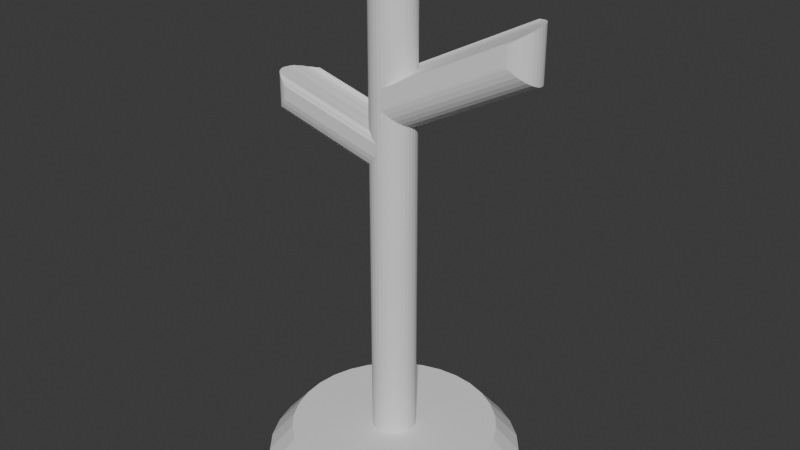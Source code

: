 # Source: Hatstand_NOT_FOR_MODELS_.blend  (saved by Blender 4.1.24; exported with 4.5.12 LTS)
import bpy
from mathutils import Matrix  # noqa: F401  (used for matrix-valued properties, if any)

bpy.ops.wm.read_factory_settings(use_empty=True)
scene = bpy.context.scene
scene.name = 'Scene'

# ---- collections
col_collection = bpy.data.collections.new('Collection'); scene.collection.children.link(col_collection)

# ---- world
world_world = bpy.data.worlds.new('World'); scene.world = world_world
world_world.use_nodes = True; world_world.node_tree.nodes.clear()
_N = world_world.node_tree.nodes; _L = world_world.node_tree.links
n0 = _N.new('ShaderNodeOutputWorld'); n0.name = 'World Output'; n0.location = (300, 300)
n1 = _N.new('ShaderNodeBackground'); n1.name = 'Background'; n1.location = (10, 300)
n1.inputs[0].default_value = (0.05088, 0.05088, 0.05088, 1.0)
_L.new(n1.outputs[0], n0.inputs[0])
n0.is_active_output = True
world_world.color = (0.05088, 0.05088, 0.05088)
world_world.use_sun_shadow = False
world_world.sun_shadow_jitter_overblur = 0.0

# ---- meshes
me_cylinder = bpy.data.meshes.new('Cylinder')
me_cylinder.from_pydata([(-2.792e-09, 1.231, -0.1287), (0.0, 0.2128, 0.1377), (0.2401, 1.207, -0.1287), (0.04151, 0.2087, 0.1377), (0.4709, 1.137, -0.1287), (0.08142, 0.1966, 0.1377), (0.6837, 1.023, -0.1287), (0.1182, 0.1769, 0.1377), (0.8702, 0.8702, -0.1287), (0.1504, 0.1504, 0.1377), (1.023, 0.6837, -0.1287), (0.1769, 0.1182, 0.1377), (1.137, 0.4709, -0.1287), (0.1966, 0.08142, 0.1377), (1.207, 0.2401, -0.1287), (0.2087, 0.04151, 0.1377), (1.231, -3.436e-09, -0.1287), (0.2128, 0.0, 0.1377), (1.207, -0.2401, -0.1287), (0.2087, -0.04151, 0.1377), (1.137, -0.4709, -0.1287), (0.1966, -0.08142, 0.1377), (1.023, -0.6837, -0.1287), (0.1769, -0.1182, 0.1377), (0.8702, -0.8702, -0.1287), (0.1504, -0.1504, 0.1377), (0.6837, -1.023, -0.1287), (0.1182, -0.1769, 0.1377), (0.4709, -1.137, -0.1287), (0.08142, -0.1966, 0.1377), (0.2401, -1.207, -0.1287), (0.04151, -0.2087, 0.1377), (-2.792e-09, -1.231, -0.1287), (0.0, -0.2128, 0.1377), (-0.2401, -1.207, -0.1287), (-0.04151, -0.2087, 0.1377), (-0.4709, -1.137, -0.1287), (-0.08142, -0.1966, 0.1377), (-0.6837, -1.023, -0.1287), (-0.1182, -0.1769, 0.1377), (-0.8702, -0.8702, -0.1287), (-0.1504, -0.1504, 0.1377), (-1.023, -0.6837, -0.1287), (-0.1769, -0.1182, 0.1377), (-1.137, -0.4709, -0.1287), (-0.1966, -0.08142, 0.1377), (-1.207, -0.2401, -0.1287), (-0.2087, -0.04151, 0.1377), (-1.231, -3.436e-09, -0.1287), (-0.2128, 0.0, 0.1377), (-1.207, 0.2401, -0.1287), (-0.2087, 0.04151, 0.1377), (-1.137, 0.4709, -0.1287), (-0.1966, 0.08142, 0.1377), (-1.023, 0.6837, -0.1287), (-0.1769, 0.1182, 0.1377), (-0.8702, 0.8702, -0.1287), (-0.1504, 0.1504, 0.1377), (-0.6837, 1.023, -0.1287), (-0.1182, 0.1769, 0.1377), (-0.4709, 1.137, -0.1287), (-0.08142, 0.1966, 0.1377), (-0.2401, 1.207, -0.1287), (-0.04151, 0.2087, 0.1377), (0.1951, 0.9808, 0.1377), (0.0, 1.0, 0.1377), (0.3827, 0.9239, 0.1377), (0.5556, 0.8315, 0.1377), (0.7071, 0.7071, 0.1377), (0.8315, 0.5556, 0.1377), (0.9239, 0.3827, 0.1377), (0.9808, 0.1951, 0.1377), (1.0, 0.0, 0.1377), (0.9808, -0.1951, 0.1377), (0.9239, -0.3827, 0.1377), (0.8315, -0.5556, 0.1377), (0.7071, -0.7071, 0.1377), (0.5556, -0.8315, 0.1377), (0.3827, -0.9239, 0.1377), (0.1951, -0.9808, 0.1377), (0.0, -1.0, 0.1377), (-0.1951, -0.9808, 0.1377), (-0.3827, -0.9239, 0.1377), (-0.5556, -0.8315, 0.1377), (-0.7071, -0.7071, 0.1377), (-0.8315, -0.5556, 0.1377), (-0.9239, -0.3827, 0.1377), (-0.9808, -0.1951, 0.1377), (-1.0, 0.0, 0.1377), (-0.9808, 0.1951, 0.1377), (-0.9239, 0.3827, 0.1377), (-0.8315, 0.5556, 0.1377), (-0.7071, 0.7071, 0.1377), (-0.5556, 0.8315, 0.1377), (-0.3827, 0.9239, 0.1377), (-0.1951, 0.9808, 0.1377), (5.944e-08, 0.2128, 4.647), (6.147e-08, 0.08808, 4.771), (0.01718, 0.08638, 4.771), (0.04151, 0.2087, 4.647), (0.03371, 0.08137, 4.771), (0.08142, 0.1966, 4.647), (0.04893, 0.07323, 4.771), (0.1182, 0.1769, 4.647), (0.06228, 0.06228, 4.771), (0.1504, 0.1504, 4.647), (0.07323, 0.04893, 4.771), (0.1769, 0.1182, 4.647), (0.08137, 0.03371, 4.771), (0.1966, 0.08142, 4.647), (0.08638, 0.01718, 4.771), (0.2087, 0.04151, 4.647), (0.08808, 0.0, 4.771), (0.2128, 0.0, 4.647), (0.08638, -0.01718, 4.771), (0.2087, -0.04151, 4.647), (0.08137, -0.03371, 4.771), (0.1966, -0.08142, 4.647), (0.07323, -0.04893, 4.771), (0.1769, -0.1182, 4.647), (0.06228, -0.06228, 4.771), (0.1504, -0.1504, 4.647), (0.04893, -0.07323, 4.771), (0.1182, -0.1769, 4.647), (0.03371, -0.08137, 4.771), (0.08142, -0.1966, 4.647), (0.01718, -0.08638, 4.771), (0.04151, -0.2087, 4.647), (6.147e-08, -0.08808, 4.771), (5.944e-08, -0.2128, 4.647), (-0.01718, -0.08638, 4.771), (-0.04151, -0.2087, 4.647), (-0.03371, -0.08137, 4.771), (-0.08142, -0.1966, 4.647), (-0.04893, -0.07323, 4.771), (-0.1182, -0.1769, 4.647), (-0.06228, -0.06228, 4.771), (-0.1504, -0.1504, 4.647), (-0.07323, -0.04893, 4.771), (-0.1769, -0.1182, 4.647), (-0.08137, -0.03371, 4.771), (-0.1966, -0.08142, 4.647), (-0.08638, -0.01718, 4.771), (-0.2087, -0.04151, 4.647), (-0.08808, 0.0, 4.771), (-0.2128, 0.0, 4.647), (-0.08638, 0.01718, 4.771), (-0.2087, 0.04151, 4.647), (-0.08137, 0.03371, 4.771), (-0.1966, 0.08142, 4.647), (-0.07323, 0.04893, 4.771), (-0.1769, 0.1182, 4.647), (-0.06228, 0.06228, 4.771), (-0.1504, 0.1504, 4.647), (-0.04893, 0.07323, 4.771), (-0.1182, 0.1769, 4.647), (-0.03371, 0.08137, 4.771), (-0.08142, 0.1966, 4.647), (-0.01718, 0.08638, 4.771), (-0.04151, 0.2087, 4.647), (0.04151, 0.2087, 3.747), (0.1504, -0.1504, 3.717), (0.1504, -0.1504, 3.37), (0.1966, 0.08142, 3.777), (0.1966, 0.08142, 3.276), (0.1182, -0.1769, 3.695), (0.1182, -0.1769, 3.396), (0.2087, 0.04151, 3.776), (0.2087, 0.04151, 3.282), (0.08142, -0.1966, 3.673), (0.08142, -0.1966, 3.429), (0.2128, 0.0, 3.77), (0.2128, 0.0, 3.288), (0.08142, 0.1966, 3.754), (0.08142, 0.1966, 3.353), (0.04151, -0.2087, 3.651), (0.04151, -0.2087, 3.455), (0.2087, -0.04151, 3.759), (0.2087, -0.04151, 3.303), (0.1182, 0.1769, 3.761), (0.1182, 0.1769, 3.279), (4.611e-08, -0.2128, 3.635), (4.387e-08, -0.2128, 3.465), (0.1966, -0.08142, 3.752), (0.1966, -0.08142, 3.321), (0.1504, 0.1504, 3.767), (0.1504, 0.1504, 3.275), (0.1769, -0.1182, 3.737), (0.1769, -0.1182, 3.344), (0.1769, 0.1182, 3.773), (0.1769, 0.1182, 3.274), (1.231, 0.2719, 4.364), (1.34, -0.08717, 4.335), (1.34, -0.08717, 3.988), (1.386, 0.1447, 4.394), (1.386, 0.1447, 3.893), (1.307, -0.1136, 4.312), (1.307, -0.1136, 4.014), (1.398, 0.1048, 4.393), (1.398, 0.1048, 3.899), (1.271, -0.1333, 4.291), (1.271, -0.1333, 4.046), (1.402, 0.06327, 4.388), (1.402, 0.06327, 3.906), (1.271, 0.2598, 4.371), (1.271, 0.2598, 3.971), (1.231, -0.1454, 4.268), (1.231, -0.1454, 4.072), (1.398, 0.02177, 4.377), (1.398, 0.02177, 3.921), (1.307, 0.2402, 4.378), (1.307, 0.2402, 3.896), (1.189, -0.1495, 4.253), (1.189, -0.1495, 4.083), (1.386, -0.01814, 4.369), (1.386, -0.01814, 3.939), (1.34, 0.2137, 4.385), (1.34, 0.2137, 3.892), (1.366, -0.05493, 4.354), (1.366, -0.05493, 3.961), (1.366, 0.1815, 4.391), (1.366, 0.1815, 3.892), (-0.2128, 0.0, 3.233), (-0.2128, 0.0, 2.829), (-0.2087, 0.04151, 3.23), (-0.2087, 0.04151, 2.823), (3.578e-08, 0.2128, 2.852), (4.052e-08, 0.2128, 3.211), (-0.1966, 0.08142, 3.227), (-0.1966, 0.08142, 2.822), (-0.04151, 0.2087, 2.847), (-0.04151, 0.2087, 3.206), (-0.1769, 0.1182, 3.219), (-0.1769, 0.1182, 2.82), (-0.1504, 0.1504, 3.213), (-0.1504, 0.1504, 2.823), (3.96e-08, -0.2128, 3.141), (-0.1182, 0.1769, 3.206), (-0.1182, 0.1769, 2.826), (-0.04151, -0.2087, 3.152), (-0.04151, -0.2087, 3.015), (-0.08142, 0.1966, 3.206), (-0.08142, 0.1966, 2.839), (-0.08142, -0.1966, 3.198), (-0.08142, -0.1966, 2.968), (-0.1182, -0.1769, 3.231), (-0.1182, -0.1769, 2.922), (-0.1504, -0.1504, 3.236), (-0.1504, -0.1504, 2.897), (-0.1769, -0.1182, 3.238), (-0.1769, -0.1182, 2.872), (-0.1966, -0.08142, 3.24), (-0.1966, -0.08142, 2.844), (-0.2087, -0.04151, 3.239), (-0.2087, -0.04151, 2.834), (-1.256, -0.01614, 3.512), (-1.256, -0.01614, 3.107), (-1.252, 0.02537, 3.509), (-1.252, 0.02537, 3.102), (-1.043, 0.1966, 3.131), (-1.043, 0.1966, 3.49), (-1.24, 0.06528, 3.506), (-1.24, 0.06528, 3.101), (-1.085, 0.1925, 3.126), (-1.085, 0.1925, 3.484), (-1.22, 0.1021, 3.497), (-1.22, 0.1021, 3.099), (-1.194, 0.1343, 3.492), (-1.194, 0.1343, 3.101), (-1.043, -0.2289, 3.42), (-1.161, 0.1608, 3.484), (-1.161, 0.1608, 3.104), (-1.085, -0.2248, 3.431), (-1.085, -0.2248, 3.294), (-1.125, 0.1804, 3.484), (-1.125, 0.1804, 3.117), (-1.125, -0.2127, 3.477), (-1.125, -0.2127, 3.247), (-1.161, -0.193, 3.509), (-1.161, -0.193, 3.201), (-1.194, -0.1666, 3.515), (-1.194, -0.1666, 3.176), (-1.22, -0.1343, 3.517), (-1.22, -0.1343, 3.15), (-1.24, -0.09755, 3.518), (-1.24, -0.09755, 3.122), (-1.252, -0.05764, 3.517), (-1.252, -0.05764, 3.112)], [], [(0, 65, 64, 2), (2, 64, 66, 4), (4, 66, 67, 6), (6, 67, 68, 8), (8, 68, 69, 10), (10, 69, 70, 12), (12, 70, 71, 14), (14, 71, 72, 16), (16, 72, 73, 18), (18, 73, 74, 20), (20, 74, 75, 22), (22, 75, 76, 24), (24, 76, 77, 26), (26, 77, 78, 28), (28, 78, 79, 30), (30, 79, 80, 32), (32, 80, 81, 34), (34, 81, 82, 36), (36, 82, 83, 38), (38, 83, 84, 40), (40, 84, 85, 42), (42, 85, 86, 44), (44, 86, 87, 46), (46, 87, 88, 48), (48, 88, 89, 50), (50, 89, 90, 52), (52, 90, 91, 54), (54, 91, 92, 56), (56, 92, 93, 58), (58, 93, 94, 60), (49, 47, 254, 223), (60, 94, 95, 62), (62, 95, 65, 0), (0, 2, 4, 6, 8, 10, 12, 14, 16, 18, 20, 22, 24, 26, 28, 30, 32, 34, 36, 38, 40, 42, 44, 46, 48, 50, 52, 54, 56, 58, 60, 62), (1, 3, 64, 65), (3, 5, 66, 64), (5, 7, 67, 66), (7, 9, 68, 67), (9, 11, 69, 68), (11, 13, 70, 69), (13, 15, 71, 70), (15, 17, 72, 71), (17, 19, 73, 72), (19, 21, 74, 73), (21, 23, 75, 74), (23, 25, 76, 75), (25, 27, 77, 76), (27, 29, 78, 77), (29, 31, 79, 78), (31, 33, 80, 79), (33, 35, 81, 80), (35, 37, 82, 81), (37, 39, 83, 82), (39, 41, 84, 83), (41, 43, 85, 84), (43, 45, 86, 85), (45, 47, 87, 86), (47, 49, 88, 87), (49, 51, 89, 88), (51, 53, 90, 89), (53, 55, 91, 90), (55, 57, 92, 91), (57, 59, 93, 92), (59, 61, 94, 93), (61, 63, 95, 94), (63, 1, 65, 95), (1, 63, 230, 226), (23, 21, 184, 188), (51, 49, 223, 225), (25, 23, 188, 162), (53, 51, 225, 229), (27, 25, 162, 166), (55, 53, 229, 233), (29, 27, 166, 170), (57, 55, 233, 235), (31, 29, 170, 176), (98, 97, 158, 156, 154, 152, 150, 148, 146, 144, 142, 140, 138, 136, 134, 132, 130, 128, 126, 124, 122, 120, 118, 116, 114, 112, 110, 108, 106, 104, 102, 100), (59, 57, 235, 238), (33, 31, 176, 182, 236), (7, 5, 174, 180), (61, 59, 238, 242), (35, 33, 236, 240), (9, 7, 180, 186), (63, 61, 242, 230), (37, 35, 240, 244), (11, 9, 186, 190), (39, 37, 244, 246), (13, 11, 190, 164), (5, 3, 160, 174), (41, 39, 246, 248), (15, 13, 164, 168), (43, 41, 248, 250), (17, 15, 168, 172), (45, 43, 250, 252), (19, 17, 172, 178), (47, 45, 252, 254), (21, 19, 178, 184), (99, 96, 97, 98), (101, 99, 98, 100), (103, 101, 100, 102), (105, 103, 102, 104), (107, 105, 104, 106), (109, 107, 106, 108), (111, 109, 108, 110), (113, 111, 110, 112), (115, 113, 112, 114), (117, 115, 114, 116), (119, 117, 116, 118), (121, 119, 118, 120), (123, 121, 120, 122), (125, 123, 122, 124), (127, 125, 124, 126), (129, 127, 126, 128), (131, 129, 128, 130), (133, 131, 130, 132), (135, 133, 132, 134), (137, 135, 134, 136), (139, 137, 136, 138), (141, 139, 138, 140), (143, 141, 140, 142), (145, 143, 142, 144), (147, 145, 144, 146), (149, 147, 146, 148), (151, 149, 148, 150), (153, 151, 150, 152), (155, 153, 152, 154), (157, 155, 154, 156), (159, 157, 156, 158), (96, 159, 158, 97), (3, 1, 226, 227, 96, 99, 160), (171, 177, 208, 202), (165, 161, 121, 123), (181, 182, 213, 212), (189, 185, 105, 107), (163, 167, 198, 194), (167, 163, 109, 111), (186, 180, 211, 217), (163, 189, 107, 109), (190, 186, 217, 221), (169, 165, 123, 125), (179, 185, 216, 210), (171, 167, 111, 113), (162, 188, 219, 193), (173, 160, 99, 101), (185, 189, 220, 216), (175, 169, 125, 127), (176, 170, 201, 207), (185, 179, 103, 105), (187, 161, 192, 218), (177, 171, 113, 115), (166, 162, 193, 197), (187, 183, 117, 119), (169, 175, 206, 200), (179, 173, 101, 103), (182, 176, 207, 213), (183, 177, 115, 117), (161, 165, 196, 192), (181, 175, 127, 129), (174, 160, 191, 205), (161, 187, 119, 121), (197, 193, 192, 196), (221, 217, 216, 220), (199, 195, 194, 198), (195, 221, 220, 194), (201, 197, 196, 200), (203, 199, 198, 202), (205, 191, 204), (207, 201, 200, 206), (217, 211, 210, 216), (209, 203, 202, 208), (219, 215, 214, 218), (211, 205, 204, 210), (215, 209, 208, 214), (213, 207, 206, 212), (193, 219, 218, 192), (168, 164, 195, 199), (178, 172, 203, 209), (189, 163, 194, 220), (183, 187, 218, 214), (164, 190, 221, 195), (188, 184, 215, 219), (165, 169, 200, 196), (173, 179, 210, 204), (170, 166, 197, 201), (180, 174, 205, 211), (167, 171, 202, 198), (177, 183, 214, 208), (172, 168, 199, 203), (184, 178, 209, 215), (160, 173, 204, 191), (175, 181, 212, 206), (262, 258, 257, 261), (243, 245, 278, 276), (228, 224, 147, 149), (229, 225, 258, 262), (247, 245, 135, 137), (234, 237, 270, 267), (232, 228, 149, 151), (223, 254, 287, 256), (249, 247, 137, 139), (224, 228, 261, 257), (234, 232, 151, 153), (254, 252, 285, 287), (251, 249, 139, 141), (253, 222, 255, 286), (253, 251, 141, 143), (227, 226, 259, 260), (237, 234, 153, 155), (251, 253, 286, 284), (241, 237, 155, 157), (226, 230, 263, 259), (239, 236, 182, 181, 129, 131), (252, 250, 283, 285), (231, 241, 157, 159), (231, 227, 260, 264), (243, 239, 131, 133), (249, 251, 284, 282), (227, 231, 159, 96), (244, 240, 273, 277), (222, 253, 143, 145), (235, 233, 266, 268), (245, 243, 133, 135), (239, 243, 276, 272), (224, 222, 145, 147), (281, 279, 278, 280), (266, 262, 261, 265), (283, 281, 280, 282), (268, 266, 265, 267), (285, 283, 282, 284), (287, 285, 284, 286), (271, 268, 267, 270), (275, 271, 270, 274), (273, 269, 272), (263, 275, 274, 264), (277, 273, 272, 276), (259, 263, 264, 260), (256, 287, 286, 255), (279, 277, 276, 278), (258, 256, 255, 257), (238, 235, 268, 271), (245, 247, 280, 278), (246, 244, 277, 279), (237, 241, 274, 270), (248, 246, 279, 281), (222, 224, 257, 255), (242, 238, 271, 275), (228, 232, 265, 261), (225, 223, 256, 258), (236, 239, 272, 269), (233, 229, 262, 266), (240, 236, 269, 273), (247, 249, 282, 280), (241, 231, 264, 274), (250, 248, 281, 283), (230, 242, 275, 263), (232, 234, 267, 265)])
_uv = me_cylinder.uv_layers.new(name='UVMap')
_uv.uv.foreach_set('vector', [1.0, 0.5, 1.0, 1.0, 0.9688, 1.0, 0.9688, 0.5, 0.9688, 0.5, 0.9688, 1.0, 0.9375, 1.0, 0.9375, 0.5, 0.9375, 0.5, 0.9375, 1.0, 0.9062, 1.0, 0.9062, 0.5, 0.9062, 0.5, 0.9062, 1.0, 0.875, 1.0, 0.875, 0.5, 0.875, 0.5, 0.875, 1.0, 0.8438, 1.0, 0.8438, 0.5, 0.8438, 0.5, 0.8438, 1.0, 0.8125, 1.0, 0.8125, 0.5, 0.8125, 0.5, 0.8125, 1.0, 0.7812, 1.0, 0.7812, 0.5, 0.7812, 0.5, 0.7812, 1.0, 0.75, 1.0, 0.75, 0.5, 0.75, 0.5, 0.75, 1.0, 0.7188, 1.0, 0.7188, 0.5, 0.7188, 0.5, 0.7188, 1.0, 0.6875, 1.0, 0.6875, 0.5, 0.6875, 0.5, 0.6875, 1.0, 0.6562, 1.0, 0.6562, 0.5, 0.6562, 0.5, 0.6562, 1.0, 0.625, 1.0, 0.625, 0.5, 0.625, 0.5, 0.625, 1.0, 0.5938, 1.0, 0.5938, 0.5, 0.5938, 0.5, 0.5938, 1.0, 0.5625, 1.0, 0.5625, 0.5, 0.5625, 0.5, 0.5625, 1.0, 0.5312, 1.0, 0.5312, 0.5, 0.5312, 0.5, 0.5312, 1.0, 0.5, 1.0, 0.5, 0.5, 0.5, 0.5, 0.5, 1.0, 0.4688, 1.0, 0.4688, 0.5, 0.4688, 0.5, 0.4688, 1.0, 0.4375, 1.0, 0.4375, 0.5, 0.4375, 0.5, 0.4375, 1.0, 0.4062, 1.0, 0.4062, 0.5, 0.4062, 0.5, 0.4062, 1.0, 0.375, 1.0, 0.375, 0.5, 0.375, 0.5, 0.375, 1.0, 0.3438, 1.0, 0.3438, 0.5, 0.3438, 0.5, 0.3438, 1.0, 0.3125, 1.0, 0.3125, 0.5, 0.3125, 0.5, 0.3125, 1.0, 0.2812, 1.0, 0.2812, 0.5, 0.2812, 0.5, 0.2812, 1.0, 0.25, 1.0, 0.25, 0.5, 0.25, 0.5, 0.25, 1.0, 0.2188, 1.0, 0.2188, 0.5, 0.2188, 0.5, 0.2188, 1.0, 0.1875, 1.0, 0.1875, 0.5, 0.1875, 0.5, 0.1875, 1.0, 0.1562, 1.0, 0.1562, 0.5, 0.1562, 0.5, 0.1562, 1.0, 0.125, 1.0, 0.125, 0.5, 0.125, 0.5, 0.125, 1.0, 0.09375, 1.0, 0.09375, 0.5, 0.09375, 0.5, 0.09375, 1.0, 0.0625, 1.0, 0.0625, 0.5, 0.1989, 0.25, 0.1999, 0.24, 0.1999, 0.24, 0.1989, 0.25, 0.0625, 0.5, 0.0625, 1.0, 0.03125, 1.0, 0.03125, 0.5, 0.03125, 0.5, 0.03125, 1.0, 0.0, 1.0, 0.0, 0.5, 0.75, 0.49, 0.7968, 0.4854, 0.8418, 0.4717, 0.8833, 0.4496, 0.9197, 0.4197, 0.9496, 0.3833, 0.9717, 0.3418, 0.9854, 0.2968, 0.99, 0.25, 0.9854, 0.2032, 0.9717, 0.1582, 0.9496, 0.1167, 0.9197, 0.08029, 0.8833, 0.05045, 0.8418, 0.02827, 0.7968, 0.01461, 0.75, 0.01, 0.7032, 0.01461, 0.6582, 0.02827, 0.6167, 0.05045, 0.5803, 0.08029, 0.5504, 0.1167, 0.5283, 0.1582, 0.5146, 0.2032, 0.51, 0.25, 0.5146, 0.2968, 0.5283, 0.3418, 0.5504, 0.3833, 0.5803, 0.4197, 0.6167, 0.4496, 0.6582, 0.4717, 0.7032, 0.4854, 0.25, 0.3011, 0.26, 0.3001, 0.2968, 0.4854, 0.25, 0.49, 0.26, 0.3001, 0.2695, 0.2972, 0.3418, 0.4717, 0.2968, 0.4854, 0.2695, 0.2972, 0.2784, 0.2925, 0.3833, 0.4496, 0.3418, 0.4717, 0.2784, 0.2925, 0.2861, 0.2861, 0.4197, 0.4197, 0.3833, 0.4496, 0.2861, 0.2861, 0.2925, 0.2784, 0.4496, 0.3833, 0.4197, 0.4197, 0.2925, 0.2784, 0.2972, 0.2695, 0.4717, 0.3418, 0.4496, 0.3833, 0.2972, 0.2695, 0.3001, 0.26, 0.4854, 0.2968, 0.4717, 0.3418, 0.3001, 0.26, 0.3011, 0.25, 0.49, 0.25, 0.4854, 0.2968, 0.3011, 0.25, 0.3001, 0.24, 0.4854, 0.2032, 0.49, 0.25, 0.3001, 0.24, 0.2972, 0.2305, 0.4717, 0.1582, 0.4854, 0.2032, 0.2972, 0.2305, 0.2925, 0.2216, 0.4496, 0.1167, 0.4717, 0.1582, 0.2925, 0.2216, 0.2861, 0.2139, 0.4197, 0.08029, 0.4496, 0.1167, 0.2861, 0.2139, 0.2784, 0.2075, 0.3833, 0.05045, 0.4197, 0.08029, 0.2784, 0.2075, 0.2695, 0.2028, 0.3418, 0.02827, 0.3833, 0.05045, 0.2695, 0.2028, 0.26, 0.1999, 0.2968, 0.01461, 0.3418, 0.02827, 0.26, 0.1999, 0.25, 0.1989, 0.25, 0.01, 0.2968, 0.01461, 0.25, 0.1989, 0.24, 0.1999, 0.2032, 0.01461, 0.25, 0.01, 0.24, 0.1999, 0.2305, 0.2028, 0.1582, 0.02827, 0.2032, 0.01461, 0.2305, 0.2028, 0.2216, 0.2075, 0.1167, 0.05045, 0.1582, 0.02827, 0.2216, 0.2075, 0.2139, 0.2139, 0.08029, 0.08029, 0.1167, 0.05045, 0.2139, 0.2139, 0.2075, 0.2216, 0.05045, 0.1167, 0.08029, 0.08029, 0.2075, 0.2216, 0.2028, 0.2305, 0.02827, 0.1582, 0.05045, 0.1167, 0.2028, 0.2305, 0.1999, 0.24, 0.01461, 0.2032, 0.02827, 0.1582, 0.1999, 0.24, 0.1989, 0.25, 0.01, 0.25, 0.01461, 0.2032, 0.1989, 0.25, 0.1999, 0.26, 0.01461, 0.2968, 0.01, 0.25, 0.1999, 0.26, 0.2028, 0.2695, 0.02827, 0.3418, 0.01461, 0.2968, 0.2028, 0.2695, 0.2075, 0.2784, 0.05045, 0.3833, 0.02827, 0.3418, 0.2075, 0.2784, 0.2139, 0.2861, 0.08029, 0.4197, 0.05045, 0.3833, 0.2139, 0.2861, 0.2216, 0.2925, 0.1167, 0.4496, 0.08029, 0.4197, 0.2216, 0.2925, 0.2305, 0.2972, 0.1582, 0.4717, 0.1167, 0.4496, 0.2305, 0.2972, 0.24, 0.3001, 0.2032, 0.4854, 0.1582, 0.4717, 0.24, 0.3001, 0.25, 0.3011, 0.25, 0.49, 0.2032, 0.4854, 0.25, 0.3011, 0.24, 0.3001, 0.24, 0.3001, 0.25, 0.3011, 0.2925, 0.2216, 0.2972, 0.2305, 0.2972, 0.2305, 0.2925, 0.2216, 0.1999, 0.26, 0.1989, 0.25, 0.1989, 0.25, 0.1999, 0.26, 0.2861, 0.2139, 0.2925, 0.2216, 0.2925, 0.2216, 0.2861, 0.2139, 0.2028, 0.2695, 0.1999, 0.26, 0.1999, 0.26, 0.2028, 0.2695, 0.2784, 0.2075, 0.2861, 0.2139, 0.2861, 0.2139, 0.2784, 0.2075, 0.2075, 0.2784, 0.2028, 0.2695, 0.2028, 0.2695, 0.2075, 0.2784, 0.2695, 0.2028, 0.2784, 0.2075, 0.2784, 0.2075, 0.2695, 0.2028, 0.2139, 0.2861, 0.2075, 0.2784, 0.2075, 0.2784, 0.2139, 0.2861, 0.26, 0.1999, 0.2695, 0.2028, 0.2695, 0.2028, 0.26, 0.1999, 0.2541, 0.2707, 0.25, 0.2711, 0.2459, 0.2707, 0.2419, 0.2695, 0.2383, 0.2676, 0.2351, 0.2649, 0.2324, 0.2617, 0.2305, 0.2581, 0.2293, 0.2541, 0.2289, 0.25, 0.2293, 0.2459, 0.2305, 0.2419, 0.2324, 0.2383, 0.2351, 0.2351, 0.2383, 0.2324, 0.2419, 0.2305, 0.2459, 0.2293, 0.25, 0.2289, 0.2541, 0.2293, 0.2581, 0.2305, 0.2617, 0.2324, 0.2649, 0.2351, 0.2676, 0.2383, 0.2695, 0.2419, 0.2707, 0.2459, 0.2711, 0.25, 0.2707, 0.2541, 0.2695, 0.2581, 0.2676, 0.2617, 0.2649, 0.2649, 0.2617, 0.2676, 0.2581, 0.2695, 0.2216, 0.2925, 0.2139, 0.2861, 0.2139, 0.2861, 0.2216, 0.2925, 0.25, 0.1989, 0.26, 0.1999, 0.26, 0.1999, 0.25, 0.1989, 0.25, 0.1989, 0.2784, 0.2925, 0.2695, 0.2972, 0.2695, 0.2972, 0.2784, 0.2925, 0.2305, 0.2972, 0.2216, 0.2925, 0.2216, 0.2925, 0.2305, 0.2972, 0.24, 0.1999, 0.25, 0.1989, 0.25, 0.1989, 0.24, 0.1999, 0.2861, 0.2861, 0.2784, 0.2925, 0.2784, 0.2925, 0.2861, 0.2861, 0.24, 0.3001, 0.2305, 0.2972, 0.2305, 0.2972, 0.24, 0.3001, 0.2305, 0.2028, 0.24, 0.1999, 0.24, 0.1999, 0.2305, 0.2028, 0.2925, 0.2784, 0.2861, 0.2861, 0.2861, 0.2861, 0.2925, 0.2784, 0.2216, 0.2075, 0.2305, 0.2028, 0.2305, 0.2028, 0.2216, 0.2075, 0.2972, 0.2695, 0.2925, 0.2784, 0.2925, 0.2784, 0.2972, 0.2695, 0.2695, 0.2972, 0.26, 0.3001, 0.26, 0.3001, 0.2695, 0.2972, 0.2139, 0.2139, 0.2216, 0.2075, 0.2216, 0.2075, 0.2139, 0.2139, 0.3001, 0.26, 0.2972, 0.2695, 0.2972, 0.2695, 0.3001, 0.26, 0.2075, 0.2216, 0.2139, 0.2139, 0.2139, 0.2139, 0.2075, 0.2216, 0.3011, 0.25, 0.3001, 0.26, 0.3001, 0.26, 0.3011, 0.25, 0.2028, 0.2305, 0.2075, 0.2216, 0.2075, 0.2216, 0.2028, 0.2305, 0.3001, 0.24, 0.3011, 0.25, 0.3011, 0.25, 0.3001, 0.24, 0.1999, 0.24, 0.2028, 0.2305, 0.2028, 0.2305, 0.1999, 0.24, 0.2972, 0.2305, 0.3001, 0.24, 0.3001, 0.24, 0.2972, 0.2305, 0.26, 0.3001, 0.25, 0.3011, 0.25, 0.2711, 0.2541, 0.2707, 0.2695, 0.2972, 0.26, 0.3001, 0.2541, 0.2707, 0.2581, 0.2695, 0.2784, 0.2925, 0.2695, 0.2972, 0.2581, 0.2695, 0.2617, 0.2676, 0.2861, 0.2861, 0.2784, 0.2925, 0.2617, 0.2676, 0.2649, 0.2649, 0.2925, 0.2784, 0.2861, 0.2861, 0.2649, 0.2649, 0.2676, 0.2617, 0.2972, 0.2695, 0.2925, 0.2784, 0.2676, 0.2617, 0.2695, 0.2581, 0.3001, 0.26, 0.2972, 0.2695, 0.2695, 0.2581, 0.2707, 0.2541, 0.3011, 0.25, 0.3001, 0.26, 0.2707, 0.2541, 0.2711, 0.25, 0.3001, 0.24, 0.3011, 0.25, 0.2711, 0.25, 0.2707, 0.2459, 0.2972, 0.2305, 0.3001, 0.24, 0.2707, 0.2459, 0.2695, 0.2419, 0.2925, 0.2216, 0.2972, 0.2305, 0.2695, 0.2419, 0.2676, 0.2383, 0.2861, 0.2139, 0.2925, 0.2216, 0.2676, 0.2383, 0.2649, 0.2351, 0.2784, 0.2075, 0.2861, 0.2139, 0.2649, 0.2351, 0.2617, 0.2324, 0.2695, 0.2028, 0.2784, 0.2075, 0.2617, 0.2324, 0.2581, 0.2305, 0.26, 0.1999, 0.2695, 0.2028, 0.2581, 0.2305, 0.2541, 0.2293, 0.25, 0.1989, 0.26, 0.1999, 0.2541, 0.2293, 0.25, 0.2289, 0.24, 0.1999, 0.25, 0.1989, 0.25, 0.2289, 0.2459, 0.2293, 0.2305, 0.2028, 0.24, 0.1999, 0.2459, 0.2293, 0.2419, 0.2305, 0.2216, 0.2075, 0.2305, 0.2028, 0.2419, 0.2305, 0.2383, 0.2324, 0.2139, 0.2139, 0.2216, 0.2075, 0.2383, 0.2324, 0.2351, 0.2351, 0.2075, 0.2216, 0.2139, 0.2139, 0.2351, 0.2351, 0.2324, 0.2383, 0.2028, 0.2305, 0.2075, 0.2216, 0.2324, 0.2383, 0.2305, 0.2419, 0.1999, 0.24, 0.2028, 0.2305, 0.2305, 0.2419, 0.2293, 0.2459, 0.1989, 0.25, 0.1999, 0.24, 0.2293, 0.2459, 0.2289, 0.25, 0.1999, 0.26, 0.1989, 0.25, 0.2289, 0.25, 0.2293, 0.2541, 0.2028, 0.2695, 0.1999, 0.26, 0.2293, 0.2541, 0.2305, 0.2581, 0.2075, 0.2784, 0.2028, 0.2695, 0.2305, 0.2581, 0.2324, 0.2617, 0.2139, 0.2861, 0.2075, 0.2784, 0.2324, 0.2617, 0.2351, 0.2649, 0.2216, 0.2925, 0.2139, 0.2861, 0.2351, 0.2649, 0.2383, 0.2676, 0.2305, 0.2972, 0.2216, 0.2925, 0.2383, 0.2676, 0.2419, 0.2695, 0.24, 0.3001, 0.2305, 0.2972, 0.2419, 0.2695, 0.2459, 0.2707, 0.25, 0.3011, 0.24, 0.3001, 0.2459, 0.2707, 0.25, 0.2711, 0.26, 0.3001, 0.25, 0.3011, 0.25, 0.3011, 0.25, 0.3011, 0.25, 0.3011, 0.26, 0.3001, 0.26, 0.3001, 0.3011, 0.25, 0.3001, 0.24, 0.3001, 0.24, 0.3011, 0.25, 0.2784, 0.2075, 0.2861, 0.2139, 0.2861, 0.2139, 0.2784, 0.2075, 0.25, 0.1989, 0.25, 0.1989, 0.25, 0.1989, 0.25, 0.1989, 0.2925, 0.2784, 0.2861, 0.2861, 0.2861, 0.2861, 0.2925, 0.2784, 0.2972, 0.2695, 0.3001, 0.26, 0.3001, 0.26, 0.2972, 0.2695, 0.3001, 0.26, 0.2972, 0.2695, 0.2972, 0.2695, 0.3001, 0.26, 0.2861, 0.2861, 0.2784, 0.2925, 0.2784, 0.2925, 0.2861, 0.2861, 0.2972, 0.2695, 0.2925, 0.2784, 0.2925, 0.2784, 0.2972, 0.2695, 0.2925, 0.2784, 0.2861, 0.2861, 0.2861, 0.2861, 0.2925, 0.2784, 0.2695, 0.2028, 0.2784, 0.2075, 0.2784, 0.2075, 0.2695, 0.2028, 0.2784, 0.2925, 0.2861, 0.2861, 0.2861, 0.2861, 0.2784, 0.2925, 0.3011, 0.25, 0.3001, 0.26, 0.3001, 0.26, 0.3011, 0.25, 0.2861, 0.2139, 0.2925, 0.2216, 0.2925, 0.2216, 0.2861, 0.2139, 0.2695, 0.2972, 0.26, 0.3001, 0.26, 0.3001, 0.2695, 0.2972, 0.2861, 0.2861, 0.2925, 0.2784, 0.2925, 0.2784, 0.2861, 0.2861, 0.26, 0.1999, 0.2695, 0.2028, 0.2695, 0.2028, 0.26, 0.1999, 0.26, 0.1999, 0.2695, 0.2028, 0.2695, 0.2028, 0.26, 0.1999, 0.2861, 0.2861, 0.2784, 0.2925, 0.2784, 0.2925, 0.2861, 0.2861, 0.2925, 0.2216, 0.2861, 0.2139, 0.2861, 0.2139, 0.2925, 0.2216, 0.3001, 0.24, 0.3011, 0.25, 0.3011, 0.25, 0.3001, 0.24, 0.2784, 0.2075, 0.2861, 0.2139, 0.2861, 0.2139, 0.2784, 0.2075, 0.2925, 0.2216, 0.2972, 0.2305, 0.2972, 0.2305, 0.2925, 0.2216, 0.2695, 0.2028, 0.26, 0.1999, 0.26, 0.1999, 0.2695, 0.2028, 0.2784, 0.2925, 0.2695, 0.2972, 0.2695, 0.2972, 0.2784, 0.2925, 0.25, 0.1989, 0.26, 0.1999, 0.26, 0.1999, 0.25, 0.1989, 0.2972, 0.2305, 0.3001, 0.24, 0.3001, 0.24, 0.2972, 0.2305, 0.2861, 0.2139, 0.2784, 0.2075, 0.2784, 0.2075, 0.2861, 0.2139, 0.25, 0.1989, 0.26, 0.1999, 0.26, 0.1999, 0.25, 0.1989, 0.2695, 0.2972, 0.26, 0.3001, 0.26, 0.3001, 0.2695, 0.2972, 0.2861, 0.2139, 0.2925, 0.2216, 0.2925, 0.2216, 0.2861, 0.2139, 0.2784, 0.2075, 0.2861, 0.2139, 0.2861, 0.2139, 0.2784, 0.2075, 0.2925, 0.2784, 0.2861, 0.2861, 0.2861, 0.2861, 0.2925, 0.2784, 0.3001, 0.26, 0.2972, 0.2695, 0.2972, 0.2695, 0.3001, 0.26, 0.2972, 0.2695, 0.2925, 0.2784, 0.2925, 0.2784, 0.2972, 0.2695, 0.2695, 0.2028, 0.2784, 0.2075, 0.2784, 0.2075, 0.2695, 0.2028, 0.3011, 0.25, 0.3001, 0.26, 0.3001, 0.26, 0.3011, 0.25, 0.2695, 0.2972, 0.26, 0.3001, 0.2695, 0.2972, 0.26, 0.1999, 0.2695, 0.2028, 0.2695, 0.2028, 0.26, 0.1999, 0.2861, 0.2861, 0.2784, 0.2925, 0.2784, 0.2925, 0.2861, 0.2861, 0.3001, 0.24, 0.3011, 0.25, 0.3011, 0.25, 0.3001, 0.24, 0.2925, 0.2216, 0.2972, 0.2305, 0.2972, 0.2305, 0.2925, 0.2216, 0.2784, 0.2925, 0.2695, 0.2972, 0.2695, 0.2972, 0.2784, 0.2925, 0.2972, 0.2305, 0.3001, 0.24, 0.3001, 0.24, 0.2972, 0.2305, 0.25, 0.1989, 0.26, 0.1999, 0.26, 0.1999, 0.25, 0.1989, 0.2861, 0.2139, 0.2925, 0.2216, 0.2925, 0.2216, 0.2861, 0.2139, 0.3001, 0.26, 0.2972, 0.2695, 0.2972, 0.2695, 0.3001, 0.26, 0.3001, 0.24, 0.3011, 0.25, 0.3011, 0.25, 0.3001, 0.24, 0.2925, 0.2784, 0.2972, 0.2695, 0.2972, 0.2695, 0.2925, 0.2784, 0.2972, 0.2305, 0.2925, 0.2216, 0.2925, 0.2216, 0.2972, 0.2305, 0.2972, 0.2695, 0.2925, 0.2784, 0.2925, 0.2784, 0.2972, 0.2695, 0.2925, 0.2216, 0.2972, 0.2305, 0.2972, 0.2305, 0.2925, 0.2216, 0.2784, 0.2075, 0.2695, 0.2028, 0.2695, 0.2028, 0.2784, 0.2075, 0.2695, 0.2972, 0.2784, 0.2925, 0.2784, 0.2925, 0.2695, 0.2972, 0.2695, 0.2028, 0.2784, 0.2075, 0.2784, 0.2075, 0.2695, 0.2028, 0.2784, 0.2925, 0.2695, 0.2972, 0.2695, 0.2972, 0.2784, 0.2925, 0.3001, 0.26, 0.3011, 0.25, 0.3011, 0.25, 0.3001, 0.26, 0.3001, 0.24, 0.2972, 0.2305, 0.2972, 0.2305, 0.3001, 0.24, 0.3011, 0.25, 0.3001, 0.26, 0.3001, 0.26, 0.3011, 0.25, 0.2972, 0.2305, 0.3001, 0.24, 0.3001, 0.24, 0.2972, 0.2305, 0.26, 0.3001, 0.2695, 0.2972, 0.2695, 0.2972, 0.26, 0.3001, 0.26, 0.1999, 0.25, 0.1989, 0.25, 0.1989, 0.26, 0.1999, 0.2028, 0.2695, 0.1999, 0.26, 0.1999, 0.26, 0.2028, 0.2695, 0.2305, 0.2028, 0.2216, 0.2075, 0.2216, 0.2075, 0.2305, 0.2028, 0.2028, 0.2695, 0.1999, 0.26, 0.1999, 0.26, 0.2028, 0.2695, 0.2028, 0.2695, 0.1999, 0.26, 0.1999, 0.26, 0.2028, 0.2695, 0.2139, 0.2139, 0.2216, 0.2075, 0.2216, 0.2075, 0.2139, 0.2139, 0.2139, 0.2861, 0.2216, 0.2925, 0.2216, 0.2925, 0.2139, 0.2861, 0.2075, 0.2784, 0.2028, 0.2695, 0.2028, 0.2695, 0.2075, 0.2784, 0.1989, 0.25, 0.1999, 0.24, 0.1999, 0.24, 0.1989, 0.25, 0.2075, 0.2216, 0.2139, 0.2139, 0.2139, 0.2139, 0.2075, 0.2216, 0.1999, 0.26, 0.2028, 0.2695, 0.2028, 0.2695, 0.1999, 0.26, 0.2139, 0.2861, 0.2075, 0.2784, 0.2075, 0.2784, 0.2139, 0.2861, 0.1999, 0.24, 0.2028, 0.2305, 0.2028, 0.2305, 0.1999, 0.24, 0.2028, 0.2305, 0.2075, 0.2216, 0.2075, 0.2216, 0.2028, 0.2305, 0.1999, 0.24, 0.1989, 0.25, 0.1989, 0.25, 0.1999, 0.24, 0.1999, 0.24, 0.2028, 0.2305, 0.2028, 0.2305, 0.1999, 0.24, 0.25, 0.3011, 0.25, 0.3011, 0.25, 0.3011, 0.25, 0.3011, 0.2216, 0.2925, 0.2139, 0.2861, 0.2139, 0.2861, 0.2216, 0.2925, 0.2028, 0.2305, 0.1999, 0.24, 0.1999, 0.24, 0.2028, 0.2305, 0.2305, 0.2972, 0.2216, 0.2925, 0.2216, 0.2925, 0.2305, 0.2972, 0.25, 0.3011, 0.24, 0.3001, 0.24, 0.3001, 0.25, 0.3011, 0.24, 0.1999, 0.25, 0.1989, 0.25, 0.1989, 0.25, 0.1989, 0.25, 0.1989, 0.24, 0.1999, 0.2028, 0.2305, 0.2075, 0.2216, 0.2075, 0.2216, 0.2028, 0.2305, 0.24, 0.3001, 0.2305, 0.2972, 0.2305, 0.2972, 0.24, 0.3001, 0.24, 0.3001, 0.25, 0.3011, 0.25, 0.3011, 0.24, 0.3001, 0.2305, 0.2028, 0.24, 0.1999, 0.24, 0.1999, 0.2305, 0.2028, 0.2075, 0.2216, 0.2028, 0.2305, 0.2028, 0.2305, 0.2075, 0.2216, 0.25, 0.3011, 0.24, 0.3001, 0.24, 0.3001, 0.25, 0.3011, 0.2305, 0.2028, 0.24, 0.1999, 0.24, 0.1999, 0.2305, 0.2028, 0.1989, 0.25, 0.1999, 0.24, 0.1999, 0.24, 0.1989, 0.25, 0.2139, 0.2861, 0.2075, 0.2784, 0.2075, 0.2784, 0.2139, 0.2861, 0.2216, 0.2075, 0.2305, 0.2028, 0.2305, 0.2028, 0.2216, 0.2075, 0.24, 0.1999, 0.2305, 0.2028, 0.2305, 0.2028, 0.24, 0.1999, 0.1999, 0.26, 0.1989, 0.25, 0.1989, 0.25, 0.1999, 0.26, 0.2139, 0.2139, 0.2216, 0.2075, 0.2216, 0.2075, 0.2139, 0.2139, 0.2075, 0.2784, 0.2028, 0.2695, 0.2028, 0.2695, 0.2075, 0.2784, 0.2075, 0.2216, 0.2139, 0.2139, 0.2139, 0.2139, 0.2075, 0.2216, 0.2139, 0.2861, 0.2075, 0.2784, 0.2075, 0.2784, 0.2139, 0.2861, 0.2028, 0.2305, 0.2075, 0.2216, 0.2075, 0.2216, 0.2028, 0.2305, 0.1999, 0.24, 0.2028, 0.2305, 0.2028, 0.2305, 0.1999, 0.24, 0.2216, 0.2925, 0.2139, 0.2861, 0.2139, 0.2861, 0.2216, 0.2925, 0.2305, 0.2972, 0.2216, 0.2925, 0.2216, 0.2925, 0.2305, 0.2972, 0.24, 0.1999, 0.25, 0.1989, 0.24, 0.1999, 0.24, 0.3001, 0.2305, 0.2972, 0.2305, 0.2972, 0.24, 0.3001, 0.2305, 0.2028, 0.24, 0.1999, 0.24, 0.1999, 0.2305, 0.2028, 0.25, 0.3011, 0.24, 0.3001, 0.24, 0.3001, 0.25, 0.3011, 0.1989, 0.25, 0.1999, 0.24, 0.1999, 0.24, 0.1989, 0.25, 0.2216, 0.2075, 0.2305, 0.2028, 0.2305, 0.2028, 0.2216, 0.2075, 0.1999, 0.26, 0.1989, 0.25, 0.1989, 0.25, 0.1999, 0.26, 0.2216, 0.2925, 0.2139, 0.2861, 0.2139, 0.2861, 0.2216, 0.2925, 0.2216, 0.2075, 0.2139, 0.2139, 0.2139, 0.2139, 0.2216, 0.2075, 0.2216, 0.2075, 0.2305, 0.2028, 0.2305, 0.2028, 0.2216, 0.2075, 0.2216, 0.2925, 0.2305, 0.2972, 0.2305, 0.2972, 0.2216, 0.2925, 0.2139, 0.2139, 0.2216, 0.2075, 0.2216, 0.2075, 0.2139, 0.2139, 0.1989, 0.25, 0.1999, 0.26, 0.1999, 0.26, 0.1989, 0.25, 0.2305, 0.2972, 0.2216, 0.2925, 0.2216, 0.2925, 0.2305, 0.2972, 0.2028, 0.2695, 0.2075, 0.2784, 0.2075, 0.2784, 0.2028, 0.2695, 0.1999, 0.26, 0.1989, 0.25, 0.1989, 0.25, 0.1999, 0.26, 0.25, 0.1989, 0.24, 0.1999, 0.24, 0.1999, 0.25, 0.1989, 0.2075, 0.2784, 0.2028, 0.2695, 0.2028, 0.2695, 0.2075, 0.2784, 0.24, 0.1999, 0.25, 0.1989, 0.25, 0.1989, 0.24, 0.1999, 0.2139, 0.2139, 0.2075, 0.2216, 0.2075, 0.2216, 0.2139, 0.2139, 0.2305, 0.2972, 0.24, 0.3001, 0.24, 0.3001, 0.2305, 0.2972, 0.2075, 0.2216, 0.2139, 0.2139, 0.2139, 0.2139, 0.2075, 0.2216, 0.24, 0.3001, 0.2305, 0.2972, 0.2305, 0.2972, 0.24, 0.3001, 0.2075, 0.2784, 0.2139, 0.2861, 0.2139, 0.2861, 0.2075, 0.2784])
me_cylinder.update()

# ---- objects
ob_cylinder = bpy.data.objects.new('Cylinder', me_cylinder)

# ---- transforms, parenting, visibility, modifiers, constraints
ob_cylinder.location = (0.0, 0.0, 0.0)

# ---- collection membership
col_collection.objects.link(ob_cylinder)

# ---- scene / render settings (as saved in the file)
scene.frame_start = 1; scene.frame_end = 250; scene.frame_set(1)
scene.render.engine = 'BLENDER_EEVEE_NEXT'
scene.cycles.sampling_pattern = 'TABULATED_SOBOL'
scene.eevee.ray_tracing_options.trace_max_roughness = 0.0
bpy.context.view_layer.update()

# ---- added for rendering (the .blend has no active camera and no usable light): camera, sun
cam_auto = bpy.data.cameras.new('AutoCamera')
cam_auto.lens = 50.0
cam_auto.sensor_width = 36.0
cam_auto.clip_end = 1000.0
ob_auto_camera = bpy.data.objects.new('AutoCamera', cam_auto)
scene.collection.objects.link(ob_auto_camera)
ob_auto_camera.location = (5.71047, -6.76507, 6.83106)
ob_auto_camera.rotation_euler = (1.09748, -7.21219e-08, 0.694738)
scene.camera = ob_auto_camera
light_auto_sun = bpy.data.lights.new('AutoSun', 'SUN')
light_auto_sun.energy = 3.0
light_auto_sun.angle = 0.0523599
ob_auto_sun = bpy.data.objects.new('AutoSun', light_auto_sun)
scene.collection.objects.link(ob_auto_sun)
ob_auto_sun.rotation_euler = (0.872665, 0.174533, 0.523599)
bpy.context.view_layer.update()
